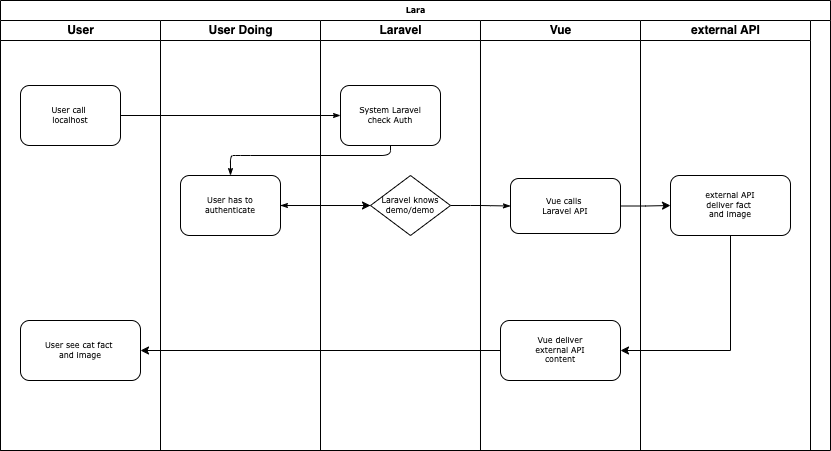

The diagram above was exported from draw.io. Its source (the exported page's mxGraphModel, read from the mxfile embedded in the PNG):
<mxGraphModel dx="1060" dy="1624" grid="1" gridSize="10" guides="1" tooltips="1" connect="1" arrows="1" fold="1" page="1" pageScale="1" pageWidth="1100" pageHeight="850" background="none" math="0" shadow="0">
  <root>
    <mxCell id="0" />
    <mxCell id="1" parent="0" />
    <mxCell id="77e6c97f196da883-1" value="Lara" style="swimlane;html=1;childLayout=stackLayout;startSize=20;rounded=0;shadow=0;labelBackgroundColor=none;strokeWidth=1;fontFamily=Verdana;fontSize=8;align=center;" parent="1" vertex="1">
      <mxGeometry x="70" y="-20" width="830" height="450" as="geometry" />
    </mxCell>
    <mxCell id="77e6c97f196da883-2" value="User" style="swimlane;html=1;startSize=20;" parent="77e6c97f196da883-1" vertex="1">
      <mxGeometry y="20" width="160" height="430" as="geometry" />
    </mxCell>
    <mxCell id="77e6c97f196da883-8" value="User call&amp;nbsp;&lt;br&gt;localhost" style="rounded=1;whiteSpace=wrap;html=1;shadow=0;labelBackgroundColor=none;strokeWidth=1;fontFamily=Verdana;fontSize=8;align=center;" parent="77e6c97f196da883-2" vertex="1">
      <mxGeometry x="20" y="65" width="100" height="60" as="geometry" />
    </mxCell>
    <mxCell id="ExwjUAh6yO5vu7huYi65-9" value="User see cat fact&amp;nbsp;&lt;br&gt;and image" style="whiteSpace=wrap;html=1;fontSize=8;fontFamily=Verdana;rounded=1;shadow=0;labelBackgroundColor=none;strokeWidth=1;" parent="77e6c97f196da883-2" vertex="1">
      <mxGeometry x="20" y="300" width="120" height="60" as="geometry" />
    </mxCell>
    <mxCell id="77e6c97f196da883-26" style="edgeStyle=orthogonalEdgeStyle;rounded=1;html=1;labelBackgroundColor=none;startArrow=none;startFill=0;startSize=5;endArrow=classicThin;endFill=1;endSize=5;jettySize=auto;orthogonalLoop=1;strokeWidth=1;fontFamily=Verdana;fontSize=8" parent="77e6c97f196da883-1" source="77e6c97f196da883-8" target="77e6c97f196da883-11" edge="1">
      <mxGeometry relative="1" as="geometry" />
    </mxCell>
    <mxCell id="77e6c97f196da883-27" style="edgeStyle=orthogonalEdgeStyle;rounded=1;html=1;labelBackgroundColor=none;startArrow=none;startFill=0;startSize=5;endArrow=classicThin;endFill=1;endSize=5;jettySize=auto;orthogonalLoop=1;strokeWidth=1;fontFamily=Verdana;fontSize=8" parent="77e6c97f196da883-1" source="77e6c97f196da883-11" target="77e6c97f196da883-9" edge="1">
      <mxGeometry relative="1" as="geometry">
        <Array as="points">
          <mxPoint x="240" y="155" />
          <mxPoint x="70" y="155" />
        </Array>
      </mxGeometry>
    </mxCell>
    <mxCell id="77e6c97f196da883-30" style="edgeStyle=orthogonalEdgeStyle;rounded=1;html=1;labelBackgroundColor=none;startArrow=none;startFill=0;startSize=5;endArrow=classicThin;endFill=1;endSize=5;jettySize=auto;orthogonalLoop=1;strokeWidth=1;fontFamily=Verdana;fontSize=8" parent="77e6c97f196da883-1" source="77e6c97f196da883-13" target="77e6c97f196da883-9" edge="1">
      <mxGeometry relative="1" as="geometry" />
    </mxCell>
    <mxCell id="77e6c97f196da883-33" style="edgeStyle=orthogonalEdgeStyle;rounded=1;html=1;labelBackgroundColor=none;startArrow=none;startFill=0;startSize=5;endArrow=classicThin;endFill=1;endSize=5;jettySize=auto;orthogonalLoop=1;strokeWidth=1;fontFamily=Verdana;fontSize=8" parent="77e6c97f196da883-1" source="77e6c97f196da883-13" target="77e6c97f196da883-15" edge="1">
      <mxGeometry relative="1" as="geometry" />
    </mxCell>
    <mxCell id="77e6c97f196da883-3" value="User Doing" style="swimlane;html=1;startSize=20;" parent="77e6c97f196da883-1" vertex="1">
      <mxGeometry x="160" y="20" width="160" height="430" as="geometry" />
    </mxCell>
    <mxCell id="77e6c97f196da883-9" value="User has to&lt;br&gt;authenticate" style="rounded=1;whiteSpace=wrap;html=1;shadow=0;labelBackgroundColor=none;strokeWidth=1;fontFamily=Verdana;fontSize=8;align=center;" parent="77e6c97f196da883-3" vertex="1">
      <mxGeometry x="20" y="155" width="100" height="60" as="geometry" />
    </mxCell>
    <mxCell id="77e6c97f196da883-4" value="Laravel" style="swimlane;html=1;startSize=20;" parent="77e6c97f196da883-1" vertex="1">
      <mxGeometry x="320" y="20" width="160" height="430" as="geometry" />
    </mxCell>
    <mxCell id="77e6c97f196da883-13" value="Laravel knows&lt;br&gt;demo/demo" style="rhombus;whiteSpace=wrap;html=1;rounded=0;shadow=0;labelBackgroundColor=none;strokeWidth=1;fontFamily=Verdana;fontSize=8;align=center;" parent="77e6c97f196da883-4" vertex="1">
      <mxGeometry x="50" y="155" width="80" height="60" as="geometry" />
    </mxCell>
    <mxCell id="77e6c97f196da883-11" value="System Laravel&lt;br&gt;check Auth" style="rounded=1;whiteSpace=wrap;html=1;shadow=0;labelBackgroundColor=none;strokeWidth=1;fontFamily=Verdana;fontSize=8;align=center;" parent="77e6c97f196da883-4" vertex="1">
      <mxGeometry x="20" y="65" width="100" height="60" as="geometry" />
    </mxCell>
    <mxCell id="77e6c97f196da883-5" value="Vue" style="swimlane;html=1;startSize=20;" parent="77e6c97f196da883-1" vertex="1">
      <mxGeometry x="480" y="20" width="160" height="430" as="geometry" />
    </mxCell>
    <mxCell id="77e6c97f196da883-15" value="Vue calls&amp;nbsp;&lt;br&gt;Laravel API" style="rounded=1;whiteSpace=wrap;html=1;shadow=0;labelBackgroundColor=none;strokeWidth=1;fontFamily=Verdana;fontSize=8;align=center;" parent="77e6c97f196da883-5" vertex="1">
      <mxGeometry x="30" y="158" width="110" height="55" as="geometry" />
    </mxCell>
    <mxCell id="ExwjUAh6yO5vu7huYi65-7" value="Vue deliver&lt;br&gt;external API&lt;br&gt;content" style="whiteSpace=wrap;html=1;fontSize=8;fontFamily=Verdana;rounded=1;shadow=0;labelBackgroundColor=none;strokeWidth=1;" parent="77e6c97f196da883-5" vertex="1">
      <mxGeometry x="20" y="300" width="120" height="60" as="geometry" />
    </mxCell>
    <mxCell id="77e6c97f196da883-7" value="external API" style="swimlane;html=1;startSize=20;" parent="77e6c97f196da883-1" vertex="1">
      <mxGeometry x="640" y="20" width="170" height="430" as="geometry" />
    </mxCell>
    <mxCell id="ExwjUAh6yO5vu7huYi65-5" value="external API&lt;br&gt;deliver fact&amp;nbsp;&lt;br&gt;and image" style="whiteSpace=wrap;html=1;fontSize=8;fontFamily=Verdana;rounded=1;shadow=0;labelBackgroundColor=none;strokeWidth=1;" parent="77e6c97f196da883-7" vertex="1">
      <mxGeometry x="30" y="155" width="120" height="60" as="geometry" />
    </mxCell>
    <mxCell id="ExwjUAh6yO5vu7huYi65-1" style="edgeStyle=orthogonalEdgeStyle;rounded=0;orthogonalLoop=1;jettySize=auto;html=1;entryX=0;entryY=0.5;entryDx=0;entryDy=0;" parent="77e6c97f196da883-1" source="77e6c97f196da883-9" target="77e6c97f196da883-13" edge="1">
      <mxGeometry relative="1" as="geometry" />
    </mxCell>
    <mxCell id="ExwjUAh6yO5vu7huYi65-6" value="" style="edgeStyle=orthogonalEdgeStyle;rounded=0;orthogonalLoop=1;jettySize=auto;html=1;" parent="77e6c97f196da883-1" source="77e6c97f196da883-15" target="ExwjUAh6yO5vu7huYi65-5" edge="1">
      <mxGeometry relative="1" as="geometry" />
    </mxCell>
    <mxCell id="ExwjUAh6yO5vu7huYi65-8" value="" style="edgeStyle=orthogonalEdgeStyle;rounded=0;orthogonalLoop=1;jettySize=auto;html=1;" parent="77e6c97f196da883-1" source="ExwjUAh6yO5vu7huYi65-5" target="ExwjUAh6yO5vu7huYi65-7" edge="1">
      <mxGeometry relative="1" as="geometry">
        <Array as="points">
          <mxPoint x="730" y="350" />
        </Array>
      </mxGeometry>
    </mxCell>
    <mxCell id="ExwjUAh6yO5vu7huYi65-10" value="" style="edgeStyle=orthogonalEdgeStyle;rounded=0;orthogonalLoop=1;jettySize=auto;html=1;" parent="77e6c97f196da883-1" source="ExwjUAh6yO5vu7huYi65-7" target="ExwjUAh6yO5vu7huYi65-9" edge="1">
      <mxGeometry relative="1" as="geometry" />
    </mxCell>
  </root>
</mxGraphModel>